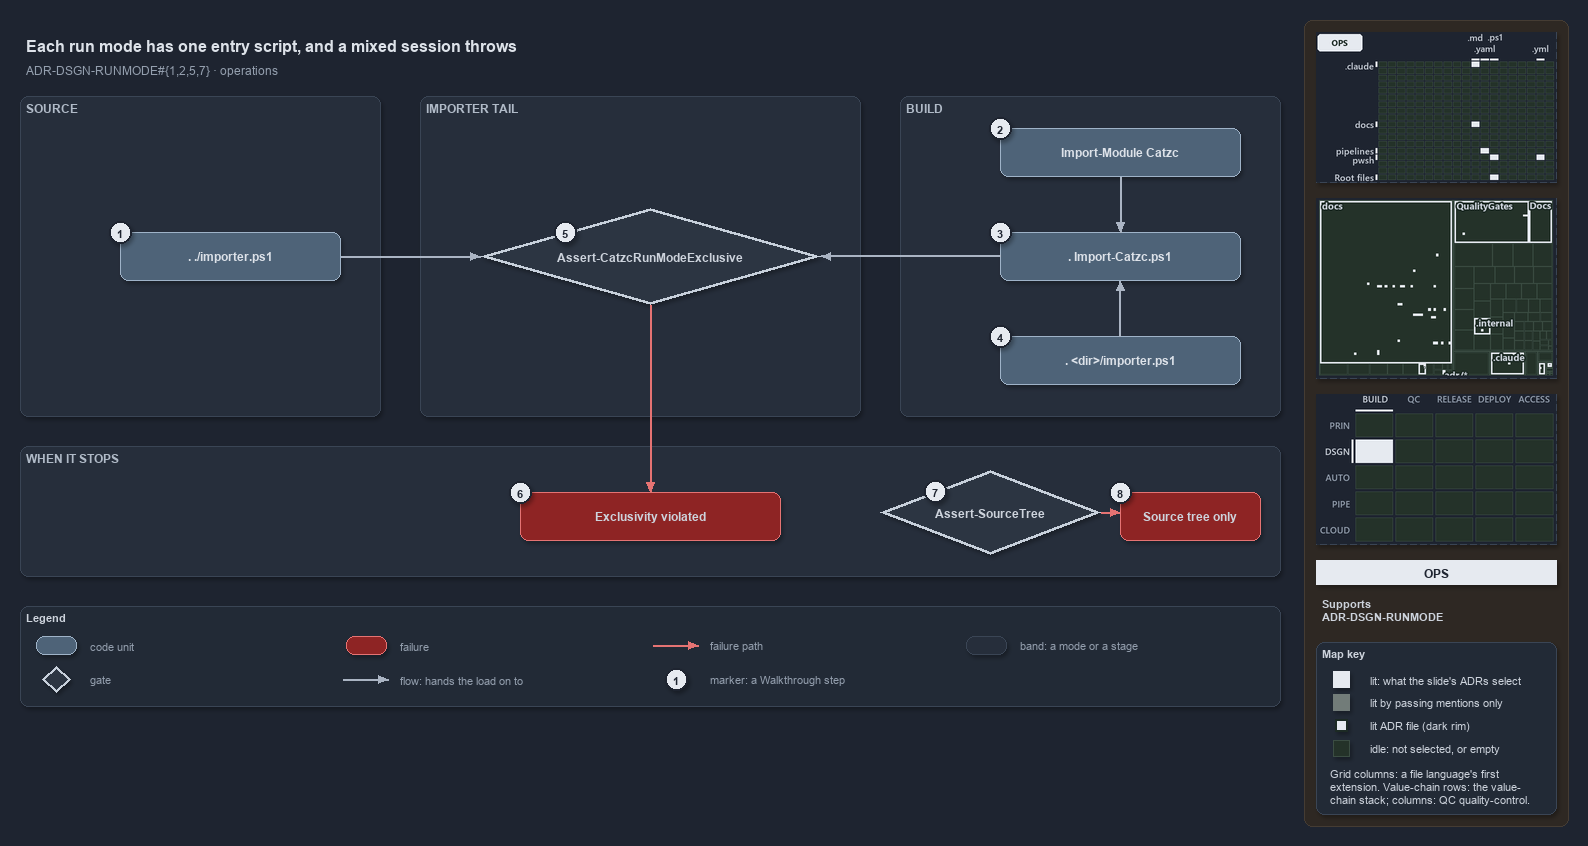

The diagram above was exported from draw.io. Its source (the exported page's mxGraphModel, read from the mxfile embedded in the PNG):
<mxGraphModel dx="1024" dy="768" grid="0" gridSize="10" guides="1" tooltips="1" connect="1" arrows="1" fold="1" page="1" pageScale="1" pageWidth="1572" pageHeight="720" background="#1E2430" math="0" shadow="1">
  <root>
    <mxCell id="0" />
    <mxCell id="1" parent="0" />
    <mxCell id="sidebar-bg" value="" style="rounded=1;arcSize=2;html=1;fillColor=#2E2823;strokeColor=#453C33;shadow=0;" vertex="1" parent="1">
      <mxGeometry x="1304" y="4" width="264" height="806" as="geometry" />
    </mxCell>
    <mxCell id="title" value="Each run mode has one entry script, and a mixed session throws" style="text;html=1;align=left;verticalAlign=middle;fontSize=16;fontStyle=1;fontColor=#DDE2E9;" vertex="1" parent="1">
      <mxGeometry x="20" y="14" width="1260" height="30" as="geometry" />
    </mxCell>
    <mxCell id="subtitle" value="ADR-DSGN-RUNMODE#{1,2,5,7} &amp;#183; operations" style="text;html=1;align=left;verticalAlign=middle;fontSize=12;fontColor=#949FAE;" vertex="1" parent="1">
      <mxGeometry x="20" y="44" width="1240" height="20" as="geometry" />
    </mxCell>
    <mxCell id="band-source" value="SOURCE" style="rounded=1;html=1;arcSize=3;fillColor=#262E3B;strokeColor=#3A4555;verticalAlign=top;align=left;spacingLeft=8;fontStyle=1;fontSize=12;fontColor=#B0BAC7;" vertex="1" parent="1">
      <mxGeometry x="20" y="80" width="360" height="320" as="geometry" />
    </mxCell>
    <mxCell id="band-tail" value="IMPORTER TAIL" style="rounded=1;html=1;arcSize=3;fillColor=#262E3B;strokeColor=#3A4555;verticalAlign=top;align=left;spacingLeft=8;fontStyle=1;fontSize=12;fontColor=#B0BAC7;" vertex="1" parent="1">
      <mxGeometry x="420" y="80" width="440" height="320" as="geometry" />
    </mxCell>
    <mxCell id="band-build" value="BUILD" style="rounded=1;html=1;arcSize=3;fillColor=#262E3B;strokeColor=#3A4555;verticalAlign=top;align=left;spacingLeft=8;fontStyle=1;fontSize=12;fontColor=#B0BAC7;" vertex="1" parent="1">
      <mxGeometry x="900" y="80" width="380" height="320" as="geometry" />
    </mxCell>
    <mxCell id="band-stops" value="WHEN IT STOPS" style="rounded=1;html=1;arcSize=3;fillColor=#262E3B;strokeColor=#3A4555;verticalAlign=top;align=left;spacingLeft=8;fontStyle=1;fontSize=12;fontColor=#B0BAC7;" vertex="1" parent="1">
      <mxGeometry x="20" y="430" width="1260" height="130" as="geometry" />
    </mxCell>
    <mxCell id="g-importer" value="&lt;b&gt;. ./importer.ps1&lt;/b&gt;" style="rounded=1;whiteSpace=wrap;html=1;arcSize=20;fillColor=#4E6378;strokeColor=#9FB3C8;fontColor=#DDE2E9;fontSize=12;" vertex="1" parent="1">
      <mxGeometry x="120" y="216" width="220" height="48" as="geometry" />
    </mxCell>
    <mxCell id="g-import-module" value="&lt;b&gt;Import-Module Catzc&lt;/b&gt;" style="rounded=1;whiteSpace=wrap;html=1;arcSize=20;fillColor=#4E6378;strokeColor=#9FB3C8;fontColor=#DDE2E9;fontSize=12;" vertex="1" parent="1">
      <mxGeometry x="1000" y="112" width="240" height="48" as="geometry" />
    </mxCell>
    <mxCell id="g-root-importer" value="&lt;b&gt;. &amp;lt;dir&amp;gt;/importer.ps1&lt;/b&gt;" style="rounded=1;whiteSpace=wrap;html=1;arcSize=20;fillColor=#4E6378;strokeColor=#9FB3C8;fontColor=#DDE2E9;fontSize=12;" vertex="1" parent="1">
      <mxGeometry x="1000" y="320" width="240" height="48" as="geometry" />
    </mxCell>
    <mxCell id="g-import-catzc" value="&lt;b&gt;. Import-Catzc.ps1&lt;/b&gt;" style="rounded=1;whiteSpace=wrap;html=1;arcSize=20;fillColor=#4E6378;strokeColor=#9FB3C8;fontColor=#DDE2E9;fontSize=12;" vertex="1" parent="1">
      <mxGeometry x="1000" y="216" width="240" height="48" as="geometry" />
    </mxCell>
    <mxCell id="g-exclusive" value="&lt;b&gt;Assert-CatzcRunModeExclusive&lt;/b&gt;" style="rhombus;whiteSpace=wrap;html=1;fillColor=#2C3542;strokeColor=#C7D0DB;strokeWidth=3;fontSize=12;fontColor=#CDD3DC;" vertex="1" parent="1">
      <mxGeometry x="480" y="192" width="340" height="96" as="geometry" />
    </mxCell>
    <mxCell id="f-exclusive" value="&lt;b&gt;Exclusivity violated&lt;/b&gt;" style="rounded=1;whiteSpace=wrap;html=1;arcSize=20;fillColor=#8E2424;strokeColor=#E57373;fontSize=12;" vertex="1" parent="1">
      <mxGeometry x="520" y="476" width="260" height="48" as="geometry" />
    </mxCell>
    <mxCell id="g-sourcetree" value="&lt;b&gt;Assert-SourceTree&lt;/b&gt;" style="rhombus;whiteSpace=wrap;html=1;fillColor=#2C3542;strokeColor=#C7D0DB;strokeWidth=3;fontSize=12;fontColor=#CDD3DC;" vertex="1" parent="1">
      <mxGeometry x="880" y="454" width="220" height="84" as="geometry" />
    </mxCell>
    <mxCell id="f-sourcetree" value="&lt;b&gt;Source tree only&lt;/b&gt;" style="rounded=1;whiteSpace=wrap;html=1;arcSize=20;fillColor=#8E2424;strokeColor=#E57373;fontSize=12;" vertex="1" parent="1">
      <mxGeometry x="1120" y="476" width="140" height="48" as="geometry" />
    </mxCell>
    <mxCell id="p-e-module-import-a" value="" style="text;html=1;strokeColor=none;fillColor=none;" vertex="1" parent="1">
      <mxGeometry x="1120" y="160" width="1" height="1" as="geometry" />
    </mxCell>
    <mxCell id="p-e-module-import-b" value="" style="text;html=1;strokeColor=none;fillColor=none;" vertex="1" parent="1">
      <mxGeometry x="1120" y="216" width="1" height="1" as="geometry" />
    </mxCell>
    <mxCell id="e-module-import" value="" style="edgeStyle=orthogonalEdgeStyle;rounded=1;html=1;fontSize=11;endArrow=block;strokeColor=#AAB4C3;fontColor=#CDD3DC;shadow=0;" edge="1" parent="1" source="p-e-module-import-a" target="p-e-module-import-b">
      <mxGeometry relative="1" as="geometry" />
    </mxCell>
    <mxCell id="p-e-root-import-a" value="" style="text;html=1;strokeColor=none;fillColor=none;" vertex="1" parent="1">
      <mxGeometry x="1120" y="320" width="1" height="1" as="geometry" />
    </mxCell>
    <mxCell id="p-e-root-import-b" value="" style="text;html=1;strokeColor=none;fillColor=none;" vertex="1" parent="1">
      <mxGeometry x="1120" y="264" width="1" height="1" as="geometry" />
    </mxCell>
    <mxCell id="e-root-import" value="" style="edgeStyle=orthogonalEdgeStyle;rounded=1;html=1;fontSize=11;endArrow=block;strokeColor=#AAB4C3;fontColor=#CDD3DC;shadow=0;" edge="1" parent="1" source="p-e-root-import-a" target="p-e-root-import-b">
      <mxGeometry relative="1" as="geometry" />
    </mxCell>
    <mxCell id="p-e-importer-exclusive-a" value="" style="text;html=1;strokeColor=none;fillColor=none;" vertex="1" parent="1">
      <mxGeometry x="340" y="240" width="1" height="1" as="geometry" />
    </mxCell>
    <mxCell id="p-e-importer-exclusive-b" value="" style="text;html=1;strokeColor=none;fillColor=none;" vertex="1" parent="1">
      <mxGeometry x="480" y="240" width="1" height="1" as="geometry" />
    </mxCell>
    <mxCell id="e-importer-exclusive" value="" style="edgeStyle=orthogonalEdgeStyle;rounded=1;html=1;fontSize=11;endArrow=block;strokeColor=#AAB4C3;fontColor=#CDD3DC;shadow=0;" edge="1" parent="1" source="p-e-importer-exclusive-a" target="p-e-importer-exclusive-b">
      <mxGeometry relative="1" as="geometry" />
    </mxCell>
    <mxCell id="p-e-import-exclusive-a" value="" style="text;html=1;strokeColor=none;fillColor=none;" vertex="1" parent="1">
      <mxGeometry x="1000" y="240" width="1" height="1" as="geometry" />
    </mxCell>
    <mxCell id="p-e-import-exclusive-b" value="" style="text;html=1;strokeColor=none;fillColor=none;" vertex="1" parent="1">
      <mxGeometry x="820" y="240" width="1" height="1" as="geometry" />
    </mxCell>
    <mxCell id="e-import-exclusive" value="" style="edgeStyle=orthogonalEdgeStyle;rounded=1;html=1;fontSize=11;endArrow=block;strokeColor=#AAB4C3;fontColor=#CDD3DC;shadow=0;" edge="1" parent="1" source="p-e-import-exclusive-a" target="p-e-import-exclusive-b">
      <mxGeometry relative="1" as="geometry" />
    </mxCell>
    <mxCell id="p-e-exclusive-fail-a" value="" style="text;html=1;strokeColor=none;fillColor=none;" vertex="1" parent="1">
      <mxGeometry x="650" y="288" width="1" height="1" as="geometry" />
    </mxCell>
    <mxCell id="p-e-exclusive-fail-b" value="" style="text;html=1;strokeColor=none;fillColor=none;" vertex="1" parent="1">
      <mxGeometry x="650" y="476" width="1" height="1" as="geometry" />
    </mxCell>
    <mxCell id="e-exclusive-fail" value="" style="edgeStyle=orthogonalEdgeStyle;rounded=1;html=1;fontSize=11;endArrow=block;strokeColor=#AAB4C3;strokeColor=#E57373;fontColor=#CDD3DC;shadow=0;" edge="1" parent="1" source="p-e-exclusive-fail-a" target="p-e-exclusive-fail-b">
      <mxGeometry relative="1" as="geometry" />
    </mxCell>
    <mxCell id="p-e-sourcetree-fail-a" value="" style="text;html=1;strokeColor=none;fillColor=none;" vertex="1" parent="1">
      <mxGeometry x="1100" y="496" width="1" height="1" as="geometry" />
    </mxCell>
    <mxCell id="p-e-sourcetree-fail-b" value="" style="text;html=1;strokeColor=none;fillColor=none;" vertex="1" parent="1">
      <mxGeometry x="1120" y="496" width="1" height="1" as="geometry" />
    </mxCell>
    <mxCell id="e-sourcetree-fail" value="" style="edgeStyle=orthogonalEdgeStyle;rounded=1;html=1;fontSize=11;endArrow=block;strokeColor=#AAB4C3;strokeColor=#E57373;fontColor=#CDD3DC;shadow=0;" edge="1" parent="1" source="p-e-sourcetree-fail-a" target="p-e-sourcetree-fail-b">
      <mxGeometry relative="1" as="geometry" />
    </mxCell>
    <mxCell id="mark-1" value="1" style="ellipse;html=1;fillColor=#E6EAF0;strokeColor=#1E2430;strokeWidth=2;fontColor=#1E2430;fontStyle=1;fontSize=11;" vertex="1" parent="1">
      <mxGeometry x="109" y="205" width="22" height="22" as="geometry" />
    </mxCell>
    <mxCell id="mark-2" value="2" style="ellipse;html=1;fillColor=#E6EAF0;strokeColor=#1E2430;strokeWidth=2;fontColor=#1E2430;fontStyle=1;fontSize=11;" vertex="1" parent="1">
      <mxGeometry x="989" y="101" width="22" height="22" as="geometry" />
    </mxCell>
    <mxCell id="mark-3" value="3" style="ellipse;html=1;fillColor=#E6EAF0;strokeColor=#1E2430;strokeWidth=2;fontColor=#1E2430;fontStyle=1;fontSize=11;" vertex="1" parent="1">
      <mxGeometry x="989" y="205" width="22" height="22" as="geometry" />
    </mxCell>
    <mxCell id="mark-4" value="4" style="ellipse;html=1;fillColor=#E6EAF0;strokeColor=#1E2430;strokeWidth=2;fontColor=#1E2430;fontStyle=1;fontSize=11;" vertex="1" parent="1">
      <mxGeometry x="989" y="309" width="22" height="22" as="geometry" />
    </mxCell>
    <mxCell id="mark-5" value="5" style="ellipse;html=1;fillColor=#E6EAF0;strokeColor=#1E2430;strokeWidth=2;fontColor=#1E2430;fontStyle=1;fontSize=11;" vertex="1" parent="1">
      <mxGeometry x="554" y="205" width="22" height="22" as="geometry" />
    </mxCell>
    <mxCell id="mark-6" value="6" style="ellipse;html=1;fillColor=#E6EAF0;strokeColor=#1E2430;strokeWidth=2;fontColor=#1E2430;fontStyle=1;fontSize=11;" vertex="1" parent="1">
      <mxGeometry x="509" y="465" width="22" height="22" as="geometry" />
    </mxCell>
    <mxCell id="mark-7" value="7" style="ellipse;html=1;fillColor=#E6EAF0;strokeColor=#1E2430;strokeWidth=2;fontColor=#1E2430;fontStyle=1;fontSize=11;" vertex="1" parent="1">
      <mxGeometry x="924" y="464" width="22" height="22" as="geometry" />
    </mxCell>
    <mxCell id="mark-8" value="8" style="ellipse;html=1;fillColor=#E6EAF0;strokeColor=#1E2430;strokeWidth=2;fontColor=#1E2430;fontStyle=1;fontSize=11;" vertex="1" parent="1">
      <mxGeometry x="1109" y="465" width="22" height="22" as="geometry" />
    </mxCell>
    <mxCell id="legend" value="&lt;b&gt;Legend&lt;/b&gt;" style="rounded=1;whiteSpace=wrap;html=1;arcSize=6;fillColor=#222A36;strokeColor=#3A4555;align=left;verticalAlign=top;spacing=8;fontSize=11;fontColor=#CDD3DC;" vertex="1" parent="1">
      <mxGeometry x="20" y="590" width="1260" height="100" as="geometry" />
    </mxCell>
    <mxCell id="legend-0" value="" style="rounded=1;whiteSpace=wrap;html=1;arcSize=20;fillColor=#4E6378;strokeColor=#9FB3C8;fontColor=#DDE2E9;" vertex="1" parent="1">
      <mxGeometry x="36" y="620" width="40" height="18" as="geometry" />
    </mxCell>
    <mxCell id="legend-0-text" value="code unit" style="text;html=1;align=left;verticalAlign=middle;fontSize=11;fontColor=#949FAE;" vertex="1" parent="1">
      <mxGeometry x="84" y="619" width="260" height="20" as="geometry" />
    </mxCell>
    <mxCell id="legend-1" value="" style="rhombus;whiteSpace=wrap;html=1;fillColor=#2C3542;strokeColor=#C7D0DB;strokeWidth=3;fontColor=#CDD3DC;" vertex="1" parent="1">
      <mxGeometry x="42" y="650" width="28" height="26" as="geometry" />
    </mxCell>
    <mxCell id="legend-1-text" value="gate" style="text;html=1;align=left;verticalAlign=middle;fontSize=11;fontColor=#949FAE;" vertex="1" parent="1">
      <mxGeometry x="84" y="653" width="260" height="20" as="geometry" />
    </mxCell>
    <mxCell id="legend-2" value="" style="rounded=1;whiteSpace=wrap;html=1;arcSize=20;fillColor=#8E2424;strokeColor=#E57373;" vertex="1" parent="1">
      <mxGeometry x="346" y="620" width="40" height="18" as="geometry" />
    </mxCell>
    <mxCell id="legend-2-text" value="failure" style="text;html=1;align=left;verticalAlign=middle;fontSize=11;fontColor=#949FAE;" vertex="1" parent="1">
      <mxGeometry x="394" y="619" width="260" height="20" as="geometry" />
    </mxCell>
    <mxCell id="p-legend-3-a" value="" style="text;html=1;strokeColor=none;fillColor=none;" vertex="1" parent="1">
      <mxGeometry x="342" y="663" width="1" height="1" as="geometry" />
    </mxCell>
    <mxCell id="p-legend-3-b" value="" style="text;html=1;strokeColor=none;fillColor=none;" vertex="1" parent="1">
      <mxGeometry x="388" y="663" width="1" height="1" as="geometry" />
    </mxCell>
    <mxCell id="legend-3" value="" style="edgeStyle=orthogonalEdgeStyle;rounded=1;html=1;fontSize=11;endArrow=block;strokeColor=#AAB4C3;fontColor=#CDD3DC;shadow=0;" edge="1" parent="1" source="p-legend-3-a" target="p-legend-3-b">
      <mxGeometry relative="1" as="geometry" />
    </mxCell>
    <mxCell id="legend-3-text" value="flow: hands the load on to" style="text;html=1;align=left;verticalAlign=middle;fontSize=11;fontColor=#949FAE;" vertex="1" parent="1">
      <mxGeometry x="394" y="653" width="260" height="20" as="geometry" />
    </mxCell>
    <mxCell id="p-legend-4-a" value="" style="text;html=1;strokeColor=none;fillColor=none;" vertex="1" parent="1">
      <mxGeometry x="652" y="629" width="1" height="1" as="geometry" />
    </mxCell>
    <mxCell id="p-legend-4-b" value="" style="text;html=1;strokeColor=none;fillColor=none;" vertex="1" parent="1">
      <mxGeometry x="698" y="629" width="1" height="1" as="geometry" />
    </mxCell>
    <mxCell id="legend-4" value="" style="edgeStyle=orthogonalEdgeStyle;rounded=1;html=1;fontSize=11;endArrow=block;strokeColor=#AAB4C3;strokeColor=#E57373;fontColor=#CDD3DC;shadow=0;" edge="1" parent="1" source="p-legend-4-a" target="p-legend-4-b">
      <mxGeometry relative="1" as="geometry" />
    </mxCell>
    <mxCell id="legend-4-text" value="failure path" style="text;html=1;align=left;verticalAlign=middle;fontSize=11;fontColor=#949FAE;" vertex="1" parent="1">
      <mxGeometry x="704" y="619" width="260" height="20" as="geometry" />
    </mxCell>
    <mxCell id="legend-5" value="1" style="ellipse;html=1;fillColor=#E6EAF0;strokeColor=#1E2430;strokeWidth=2;fontColor=#1E2430;fontStyle=1;fontSize=11;" vertex="1" parent="1">
      <mxGeometry x="665" y="652" width="22" height="22" as="geometry" />
    </mxCell>
    <mxCell id="legend-5-text" value="marker: a Walkthrough step" style="text;html=1;align=left;verticalAlign=middle;fontSize=11;fontColor=#949FAE;" vertex="1" parent="1">
      <mxGeometry x="704" y="653" width="260" height="20" as="geometry" />
    </mxCell>
    <mxCell id="legend-6" value="" style="rounded=1;html=1;arcSize=3;fillColor=#262E3B;strokeColor=#3A4555;" vertex="1" parent="1">
      <mxGeometry x="966" y="620" width="40" height="18" as="geometry" />
    </mxCell>
    <mxCell id="legend-6-text" value="band: a mode or a stage" style="text;html=1;align=left;verticalAlign=middle;fontSize=11;fontColor=#949FAE;" vertex="1" parent="1">
      <mxGeometry x="1014" y="619" width="260" height="20" as="geometry" />
    </mxCell>
    <mxCell id="minimap-grid" value="" style="shape=image;html=1;imageAspect=0;aspect=fixed;verticalLabelPosition=bottom;strokeColor=#3A4555;dashed=1;fillColor=#222A36;image=data:image/png,(base64 omitted: 12572 chars);" vertex="1" parent="1">
      <mxGeometry x="1316" y="16" width="240" height="150" as="geometry" />
    </mxCell>
    <mxCell id="minimap-tree" value="" style="shape=image;html=1;imageAspect=0;aspect=fixed;verticalLabelPosition=bottom;strokeColor=#3A4555;dashed=1;fillColor=#222A36;image=data:image/png,(base64 omitted: 15416 chars);" vertex="1" parent="1">
      <mxGeometry x="1316" y="182" width="240" height="180" as="geometry" />
    </mxCell>
    <mxCell id="minimap-chain" value="" style="shape=image;html=1;imageAspect=0;aspect=fixed;verticalLabelPosition=bottom;strokeColor=#3A4555;dashed=1;fillColor=#222A36;image=data:image/png,(base64 omitted: 12436 chars);" vertex="1" parent="1">
      <mxGeometry x="1316" y="378" width="240" height="150" as="geometry" />
    </mxCell>
    <mxCell id="lens-badge" value="OPS" style="rounded=0;whiteSpace=wrap;html=1;align=center;verticalAlign=middle;fontSize=12;fontStyle=1;fontColor=#1E2430;fillColor=#E6EAF0;strokeColor=none;" vertex="1" parent="1">
      <mxGeometry x="1316" y="544" width="240" height="24" as="geometry" />
    </mxCell>
    <mxCell id="supports" value="&lt;b&gt;Supports&lt;/b&gt;&lt;br&gt;ADR-DSGN-RUNMODE" style="text;html=1;whiteSpace=wrap;align=left;verticalAlign=top;fontSize=11;fontColor=#CDD3DC;" vertex="1" parent="1">
      <mxGeometry x="1316" y="576" width="240" height="38" as="geometry" />
    </mxCell>
    <mxCell id="mapkey" value="&lt;b&gt;Map key&lt;/b&gt;" style="rounded=1;arcSize=6;whiteSpace=wrap;html=1;align=left;verticalAlign=top;fontSize=11;fontColor=#CDD3DC;fillColor=#222A36;strokeColor=#3A4555;spacingLeft=8;spacingTop=2;" vertex="1" parent="1">
      <mxGeometry x="1316" y="626" width="240" height="172" as="geometry" />
    </mxCell>
    <mxCell id="mapkey-lit" value="" style="rounded=0;html=1;fillColor=#E6EAF0;strokeColor=#E6EAF0;" vertex="1" parent="1">
      <mxGeometry x="1333.0" y="655.0" width="16" height="16" as="geometry" />
    </mxCell>
    <mxCell id="mapkey-lit-text" value="lit: what the slide's ADRs select" style="text;html=1;align=left;verticalAlign=middle;fontSize=11;fontColor=#CDD3DC;" vertex="1" parent="1">
      <mxGeometry x="1364" y="653" width="184" height="20" as="geometry" />
    </mxCell>
    <mxCell id="mapkey-touched" value="" style="rounded=0;html=1;fillColor=#727C79;strokeColor=#727C79;" vertex="1" parent="1">
      <mxGeometry x="1333.0" y="678.0" width="16" height="16" as="geometry" />
    </mxCell>
    <mxCell id="mapkey-touched-text" value="lit by passing mentions only" style="text;html=1;align=left;verticalAlign=middle;fontSize=11;fontColor=#CDD3DC;" vertex="1" parent="1">
      <mxGeometry x="1364" y="676" width="184" height="20" as="geometry" />
    </mxCell>
    <mxCell id="mapkey-adr" value="" style="rounded=0;html=1;fillColor=#E6EAF0;strokeColor=#1C2A24;strokeWidth=2;" vertex="1" parent="1">
      <mxGeometry x="1335.0" y="703.0" width="12" height="12" as="geometry" />
    </mxCell>
    <mxCell id="mapkey-adr-text" value="lit ADR file (dark rim)" style="text;html=1;align=left;verticalAlign=middle;fontSize=11;fontColor=#CDD3DC;" vertex="1" parent="1">
      <mxGeometry x="1364" y="699" width="184" height="20" as="geometry" />
    </mxCell>
    <mxCell id="mapkey-idle" value="" style="rounded=0;html=1;fillColor=#243229;strokeColor=#3B4D43;" vertex="1" parent="1">
      <mxGeometry x="1333.0" y="724.0" width="16" height="16" as="geometry" />
    </mxCell>
    <mxCell id="mapkey-idle-text" value="idle: not selected, or empty" style="text;html=1;align=left;verticalAlign=middle;fontSize=11;fontColor=#CDD3DC;" vertex="1" parent="1">
      <mxGeometry x="1364" y="722" width="184" height="20" as="geometry" />
    </mxCell>
    <mxCell id="mapkey-codes" value="Grid columns: a file language's first&lt;br&gt;extension. Value-chain rows: the value-&lt;br&gt;chain stack; columns: QC quality-control." style="text;html=1;align=left;verticalAlign=top;whiteSpace=wrap;fontSize=11;fontColor=#CDD3DC;" vertex="1" parent="1">
      <mxGeometry x="1324" y="746" width="224" height="46" as="geometry" />
    </mxCell>
  </root>
</mxGraphModel>